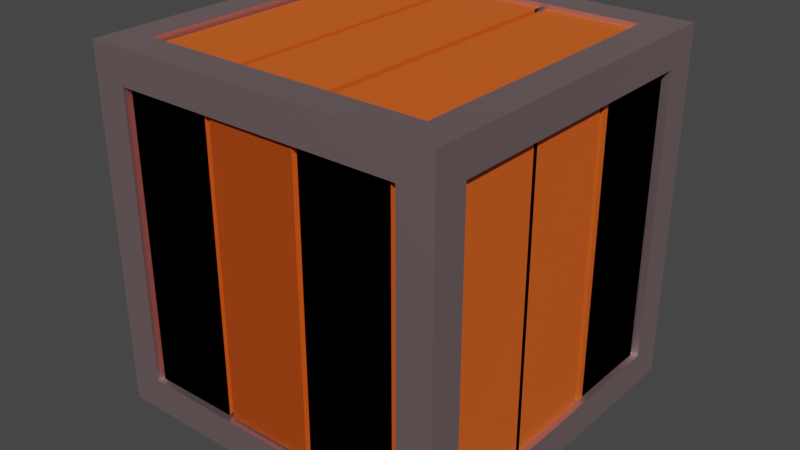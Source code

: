 # Source: box.blend  (saved by Blender 3.5.10; exported with 4.5.12 LTS)
import bpy
from mathutils import Matrix  # noqa: F401  (used for matrix-valued properties, if any)

bpy.ops.wm.read_factory_settings(use_empty=True)
scene = bpy.context.scene
scene.name = 'Scene'

# ---- collections
col_collection = bpy.data.collections.new('Collection'); scene.collection.children.link(col_collection)

# ---- materials (node trees are filled in below, after node groups)
mat_material_002 = bpy.data.materials.new('Material.002')
mat_material_002.use_transparent_shadow = False
mat_material = bpy.data.materials.new('Material')
mat_material.alpha_threshold = 0.0
mat_material.use_transparent_shadow = False
mat_material.roughness = 0.5
mat_material.line_color = (0.0, 0.0, 0.0, 1.0)
mat_material_001 = bpy.data.materials.new('Material.001')
mat_material_001.use_transparent_shadow = False

# ---- material node trees
mat_material_002.use_nodes = True; mat_material_002.node_tree.nodes.clear()
_N = mat_material_002.node_tree.nodes; _L = mat_material_002.node_tree.links
n0 = _N.new('ShaderNodeBsdfPrincipled'); n0.name = 'Principled BSDF'; n0.location = (10, 300)
n0.distribution = 'GGX'
n0.subsurface_method = 'RANDOM_WALK_SKIN'
n0.inputs[0].default_value = (0.0, 0.0, 0.0, 1.0)
n0.inputs[3].default_value = 1.45
n0.inputs[27].default_value = (0.0, 0.0, 0.0, 1.0)
n0.inputs[28].default_value = 1.0
n1 = _N.new('ShaderNodeOutputMaterial'); n1.name = 'Material Output'; n1.location = (300, 300)
_L.new(n0.outputs[0], n1.inputs[0])
n1.is_active_output = True
mat_material.use_nodes = True; mat_material.node_tree.nodes.clear()
_N = mat_material.node_tree.nodes; _L = mat_material.node_tree.links
n0 = _N.new('ShaderNodeOutputMaterial'); n0.name = 'Material Output'; n0.location = (300, 300)
n1 = _N.new('ShaderNodeBsdfPrincipled'); n1.name = 'Principled BSDF'; n1.location = (10, 300)
n1.distribution = 'GGX'
n1.subsurface_method = 'RANDOM_WALK_SKIN'
n1.inputs[0].default_value = (0.8, 0.5785, 0.5978, 1.0)
n1.inputs[1].default_value = 0.9896
n1.inputs[3].default_value = 1.45
n1.inputs[27].default_value = (0.0, 0.0, 0.0, 1.0)
n1.inputs[28].default_value = 1.0
_L.new(n1.outputs[0], n0.inputs[0])
n0.is_active_output = True
mat_material_001.use_nodes = True; mat_material_001.node_tree.nodes.clear()
_N = mat_material_001.node_tree.nodes; _L = mat_material_001.node_tree.links
n0 = _N.new('ShaderNodeBsdfPrincipled'); n0.name = 'Principled BSDF'; n0.location = (10, 300)
n0.distribution = 'GGX'
n0.subsurface_method = 'RANDOM_WALK_SKIN'
n0.inputs[0].default_value = (0.8, 0.1182, 0.01118, 1.0)
n0.inputs[3].default_value = 1.45
n0.inputs[27].default_value = (0.0, 0.0, 0.0, 1.0)
n0.inputs[28].default_value = 1.0
n1 = _N.new('ShaderNodeOutputMaterial'); n1.name = 'Material Output'; n1.location = (300, 300)
_L.new(n0.outputs[0], n1.inputs[0])
n1.is_active_output = True

# ---- world
world_world = bpy.data.worlds.new('World'); scene.world = world_world
world_world.use_nodes = True; world_world.node_tree.nodes.clear()
_N = world_world.node_tree.nodes; _L = world_world.node_tree.links
n0 = _N.new('ShaderNodeOutputWorld'); n0.name = 'World Output'; n0.location = (300, 300)
n1 = _N.new('ShaderNodeBackground'); n1.name = 'Background'; n1.location = (10, 300)
n1.inputs[0].default_value = (0.05088, 0.05088, 0.05088, 1.0)
_L.new(n1.outputs[0], n0.inputs[0])
n0.is_active_output = True
world_world.color = (0.05088, 0.05088, 0.05088)
world_world.use_sun_shadow = False
world_world.sun_shadow_jitter_overblur = 0.0

# ---- meshes
me_cube_003 = bpy.data.meshes.new('Cube.003')
me_cube_003.from_pydata([(-1.016, -1.0, 0.2297), (-1.016, -1.0, 2.23), (-1.016, 1.0, 0.2297), (-1.016, 1.0, 2.23), (0.9839, -1.0, 0.2297), (0.9839, -1.0, 2.23), (0.9839, 1.0, 0.2297), (0.9839, 1.0, 2.23), (-1.196, -1.196, 0.02961), (-1.196, -1.196, 2.421), (-1.196, 1.196, 0.02961), (-1.196, 1.196, 2.421), (1.196, -1.196, 0.02961), (1.196, -1.196, 2.421), (1.196, 1.196, 0.02961), (1.196, 1.196, 2.421), (-1.196, -0.9684, 0.2567), (-1.196, -0.9684, 2.194), (-1.196, 0.9684, 2.194), (-1.196, 0.9684, 0.2567), (-0.9684, 1.196, 0.2567), (-0.9684, 1.196, 2.194), (0.9684, 1.196, 2.194), (0.9684, 1.196, 0.2567), (1.196, 0.9684, 0.2567), (1.196, 0.9684, 2.194), (1.196, -0.9684, 2.194), (1.196, -0.9684, 0.2567), (0.9684, -1.196, 0.2567), (0.9684, -1.196, 2.194), (-0.9684, -1.196, 2.194), (-0.9684, -1.196, 0.2567), (-0.9684, 0.9684, -0.02961), (0.9684, 0.9684, 0.02961), (0.9684, -0.9684, 0.02961), (-0.9684, -0.9684, -0.02961), (0.9684, 0.9684, 2.421), (-0.9684, 0.9684, 2.421), (-0.9684, -0.9684, 2.421), (0.9684, -0.9684, 2.421), (-0.9602, -0.9684, 0.2567), (-0.9602, -0.9684, 2.194), (-0.9602, 0.9684, 0.2567), (-0.9602, 0.9684, 2.194), (-0.9684, 0.9602, 2.194), (-0.9684, 0.9602, 0.2567), (0.9684, 0.9602, 0.2567), (0.9684, 0.9602, 2.194), (0.9602, 0.9684, 2.194), (0.9602, 0.9684, 0.2567), (0.9602, -0.9684, 0.2567), (0.9602, -0.9684, 2.194), (0.9684, -0.9602, 2.194), (0.9684, -0.9602, 0.2567), (-0.9684, -0.9602, 0.2567), (-0.9684, -0.9602, 2.194), (0.9684, 0.9684, 0.2649), (-0.9684, 0.9684, 0.2186), (-0.9684, -0.9684, 0.2186), (0.9684, -0.9684, 0.2649), (-0.9684, 0.9684, 2.185), (0.9684, 0.9684, 2.185), (0.9684, -0.9684, 2.185), (-0.9684, -0.9684, 2.185), (-1.163, -0.9551, 0.2269), (-1.163, -0.9551, 2.23), (1.154, 0.3514, 0.2409), (1.154, 0.3514, 2.204), (-0.9979, -0.9551, 0.1932), (-0.9979, -0.9551, 2.264), (-0.9393, -1.163, 2.231), (-0.9393, -1.163, 0.2678), (1.154, 0.9465, 0.2409), (1.154, 0.9465, 2.204), (1.154, -0.36, 2.204), (1.154, -0.36, 0.2409), (1.154, -0.9551, 2.204), (1.154, -0.9551, 0.2409), (0.9887, -0.36, 2.172), (0.9887, -0.36, 0.2728), (-0.9979, 0.8986, 2.264), (-0.9979, 0.8986, 0.1932), (-0.9979, 0.3034, 2.264), (-0.9979, 0.3034, 0.1932), (-1.163, 0.8986, 2.23), (-1.163, 0.8986, 0.2269), (-1.163, 0.3034, 2.23), (-1.163, 0.3034, 0.2269), (-1.163, -0.3284, 0.2269), (-1.163, -0.3284, 2.23), (-1.163, 0.2667, 0.2269), (-1.163, 0.2667, 2.23), (-0.9979, -0.3284, 0.1932), (-0.9979, -0.3284, 2.264), (-0.9979, 0.2667, 0.1932), (-0.9979, 0.2667, 2.264), (-1.163, -0.9551, 0.2728), (-1.163, -0.9551, 2.172), (-1.163, -0.36, 0.2728), (-1.163, -0.36, 2.172), (-0.9979, -0.9551, 0.2409), (-0.9979, -0.9551, 2.204), (-0.9979, -0.36, 0.2409), (-0.9979, -0.36, 2.204), (-0.9979, 0.8986, 2.204), (-0.9979, 0.8986, 0.2409), (-0.9979, 0.3034, 2.204), (-0.9979, 0.3034, 0.2409), (-1.163, 0.8986, 2.172), (-1.163, 0.8986, 0.2728), (-1.163, 0.3034, 2.172), (-1.163, 0.3034, 0.2728), (-1.163, -0.3284, 0.2728), (-1.163, -0.3284, 2.172), (-1.163, 0.2667, 0.2728), (-1.163, 0.2667, 2.172), (-0.9979, -0.3284, 0.2409), (-0.9979, -0.3284, 2.204), (-0.9979, 0.2667, 0.2409), (-0.9979, 0.2667, 2.204), (1.154, 0.2667, 2.204), (1.154, 0.2667, 0.2409), (1.154, -0.3284, 2.204), (1.154, -0.3284, 0.2409), (-0.3126, -1.163, 2.231), (-0.3126, -1.163, 0.2678), (0.3192, -1.162, 0.2678), (0.3192, -1.162, 2.231), (0.9143, -1.162, 0.2678), (0.9143, -1.162, 2.231), (-0.3442, -1.163, 2.231), (-0.3442, -1.163, 0.2678), (0.9887, 0.2667, 2.172), (0.9887, 0.2667, 0.2728), (0.9887, -0.3284, 2.172), (0.9887, -0.3284, 0.2728), (0.9887, 0.3514, 0.2728), (0.9887, 0.3514, 2.172), (0.9887, 0.9465, 0.2728), (0.9887, 0.9465, 2.172), (0.9887, -0.9551, 2.172), (0.9887, -0.9551, 0.2728), (0.2825, -1.162, 2.231), (0.2825, -1.162, 0.2678), (0.9887, -0.9551, 0.2728), (0.9887, -0.9551, 2.172), (0.9887, -0.36, 0.2728), (0.9887, -0.36, 2.172), (1.154, -0.9551, 0.2409), (1.154, -0.9551, 2.204), (1.154, -0.36, 0.2409), (1.154, -0.36, 2.204), (1.154, 0.8986, 2.204), (1.154, 0.8986, 0.2409), (1.154, 0.3034, 2.204), (1.154, 0.3034, 0.2409), (0.9887, 0.8986, 2.172), (0.9887, 0.8986, 0.2728), (0.9887, 0.3034, 2.172), (0.9887, 0.3034, 0.2728), (0.9887, -0.3284, 0.2728), (0.9887, -0.3284, 2.172), (0.9887, 0.2667, 0.2728), (0.9887, 0.2667, 2.172), (1.154, -0.3284, 0.2409), (1.154, -0.3284, 2.204), (1.154, 0.2667, 0.2409), (1.154, 0.2667, 2.204), (-0.9394, -0.9978, 0.3573), (-0.9394, -0.9978, 2.257), (-0.3443, -0.9975, 0.3573), (-0.3443, -0.9975, 2.257), (-0.9393, -1.163, 0.2678), (-0.9393, -1.163, 2.231), (-0.3442, -1.163, 0.2678), (-0.3442, -1.163, 2.231), (0.9143, -1.162, 2.231), (0.9143, -1.162, 0.2678), (0.3192, -1.162, 2.231), (0.3192, -1.162, 0.2678), (0.9142, -0.9968, 2.257), (0.9142, -0.9968, 0.3573), (0.3191, -0.9971, 2.257), (0.3191, -0.9971, 0.3573), (-0.3127, -0.9975, 0.3573), (-0.3127, -0.9975, 2.257), (0.2824, -0.9972, 0.3573), (0.2824, -0.9972, 2.257), (-0.3126, -1.163, 0.2678), (-0.3126, -1.163, 2.231), (0.2825, -1.162, 0.2678), (0.2825, -1.162, 2.231), (-0.9394, 1.169, 0.2128), (-0.9394, 1.169, 2.274), (-0.3443, 1.17, 0.2128), (-0.3443, 1.17, 2.274), (-0.9393, 1.004, 0.3253), (-0.9393, 1.004, 2.289), (-0.3442, 1.004, 0.3253), (-0.3442, 1.004, 2.289), (0.9143, 1.005, 2.289), (0.9143, 1.005, 0.3253), (0.3192, 1.005, 2.289), (0.3192, 1.005, 0.3253), (0.9142, 1.17, 2.274), (0.9142, 1.17, 0.2128), (0.3191, 1.17, 2.274), (0.3191, 1.17, 0.2128), (-0.3127, 1.17, 0.2128), (-0.3127, 1.17, 2.274), (0.2824, 1.17, 0.2128), (0.2824, 1.17, 2.274), (-0.3126, 1.005, 0.3253), (-0.3126, 1.005, 2.289), (0.2825, 1.005, 0.3253), (0.2825, 1.005, 2.289), (-0.9394, 0.9136, 0.2253), (-0.9394, -0.9859, 0.2203), (-0.3443, 0.9136, 0.2256), (-0.3443, -0.9859, 0.2206), (-0.9393, 0.946, 0.07758), (-0.9393, -1.017, 0.07239), (-0.3442, 0.946, 0.07792), (-0.3442, -1.017, 0.07273), (0.9143, -1.017, 0.07344), (0.9143, 0.9459, 0.07863), (0.3192, -1.017, 0.0731), (0.3192, 0.9459, 0.07829), (0.9142, -0.9859, 0.2213), (0.9142, 0.9136, 0.2263), (0.3191, -0.9859, 0.221), (0.3191, 0.9136, 0.226), (-0.3127, 0.9136, 0.2257), (-0.3127, -0.9859, 0.2206), (0.2824, 0.9136, 0.226), (0.2824, -0.9859, 0.221), (-0.3126, 0.946, 0.07794), (-0.3126, -1.017, 0.07275), (0.2825, 0.9459, 0.07827), (0.2825, -1.017, 0.07308), (-0.9394, 0.9704, 2.391), (-0.9394, -1.043, 2.386), (-0.3443, 0.9704, 2.391), (-0.3443, -1.043, 2.386), (-0.9393, 0.946, 2.226), (-0.9393, -1.017, 2.221), (-0.3442, 0.946, 2.226), (-0.3442, -1.017, 2.221), (0.9379, -1.017, 2.222), (0.9379, 0.9459, 2.227), (0.3428, -1.017, 2.221), (0.3428, 0.9459, 2.226), (0.9378, -1.043, 2.387), (0.9378, 0.9704, 2.392), (0.3427, -1.043, 2.387), (0.3427, 0.9704, 2.392), (-0.3008, 0.9704, 2.391), (-0.3008, -1.043, 2.386), (0.2943, 0.9704, 2.392), (0.2943, -1.043, 2.387), (-0.3007, 0.946, 2.226), (-0.3007, -1.017, 2.221), (0.2944, 0.9459, 2.226), (0.2944, -1.017, 2.221), (1.154, 0.3514, 0.2409), (1.154, 0.3514, 2.204), (1.154, 0.9465, 0.2409), (1.154, 0.9465, 2.204), (1.154, -0.36, 2.204), (1.154, -0.36, 0.2409), (1.154, -0.9551, 2.204), (1.154, -0.9551, 0.2409), (0.9887, -0.36, 2.172), (0.9887, -0.36, 0.2728), (1.154, 0.2667, 2.204), (1.154, 0.2667, 0.2409), (1.154, -0.3284, 2.204), (1.154, -0.3284, 0.2409), (0.9887, 0.2667, 2.172), (0.9887, 0.2667, 0.2728), (0.9887, -0.3284, 2.172), (0.9887, -0.3284, 0.2728), (0.9887, 0.3514, 0.2728), (0.9887, 0.3514, 2.172), (0.9887, 0.9465, 0.2728), (0.9887, 0.9465, 2.172), (0.9887, -0.9551, 2.172), (0.9887, -0.9551, 0.2728), (-0.9979, 0.934, 0.1328), (-0.9979, 0.934, 2.194), (-1.006, 0.339, 0.1328), (-1.006, 0.339, 2.194), (-1.163, 0.9363, 0.2453), (-1.163, 0.9363, 2.209), (-1.171, 0.3412, 0.2453), (-1.171, 0.3412, 2.209), (-1.189, -0.9439, 2.209), (-1.189, -0.9439, 0.2453), (-1.18, -0.3488, 2.209), (-1.18, -0.3488, 0.2453), (-1.024, -0.9462, 2.194), (-1.024, -0.9462, 0.1328), (-1.015, -0.3511, 2.194), (-1.015, -0.3511, 0.1328), (-1.007, 0.2868, 0.1328), (-1.007, 0.2868, 2.194), (-1.015, -0.3083, 0.1328), (-1.015, -0.3083, 2.194), (-1.172, 0.2891, 0.2453), (-1.172, 0.2891, 2.209), (-1.18, -0.306, 0.2453), (-1.18, -0.306, 2.209), (-0.3008, 0.9136, 2.391), (-0.3008, -0.9859, 2.386), (0.2943, 0.9136, 2.392), (0.2943, -0.9859, 2.387), (-0.3007, 0.946, 2.226), (-0.3007, -1.017, 2.221), (0.2944, 0.9459, 2.226), (0.2944, -1.017, 2.221)], [(64, 68), (69, 65), (86, 82), (83, 87), (80, 84), (85, 81), (94, 90), (91, 95), (88, 92), (93, 89), (102, 98), (99, 103), (96, 100), (101, 97), (110, 106), (107, 111), (104, 108), (109, 105), (114, 118), (119, 115), (116, 112), (113, 117)], [(0, 1, 3, 2), (2, 3, 7, 6), (6, 7, 5, 4), (4, 5, 1, 0), (2, 6, 4, 0), (7, 3, 1, 5), (24, 25, 48, 49), (19, 16, 40, 42), (20, 21, 44, 45), (16, 17, 41, 40), (38, 39, 62, 63), (34, 35, 58, 59), (8, 9, 17, 16), (9, 11, 18, 17), (11, 10, 19, 18), (10, 8, 16, 19), (10, 11, 21, 20), (11, 15, 22, 21), (15, 14, 23, 22), (14, 10, 20, 23), (14, 15, 25, 24), (15, 13, 26, 25), (13, 12, 27, 26), (12, 14, 24, 27), (12, 13, 29, 28), (13, 9, 30, 29), (9, 8, 31, 30), (8, 12, 28, 31), (10, 14, 33, 32), (14, 12, 34, 33), (12, 8, 35, 34), (8, 10, 32, 35), (15, 11, 37, 36), (11, 9, 38, 37), (9, 13, 39, 38), (13, 15, 36, 39), (40, 41, 43, 42), (45, 44, 47, 46), (49, 48, 51, 50), (53, 52, 55, 54), (57, 56, 59, 58), (61, 60, 63, 62), (23, 20, 45, 46), (28, 29, 52, 53), (17, 18, 43, 41), (27, 24, 49, 50), (32, 33, 56, 57), (21, 22, 47, 44), (31, 28, 53, 54), (36, 37, 60, 61), (18, 19, 42, 43), (25, 26, 51, 48), (35, 32, 57, 58), (22, 23, 46, 47), (29, 30, 55, 52), (39, 36, 61, 62), (26, 27, 50, 51), (33, 34, 59, 56), (30, 31, 54, 55), (37, 38, 63, 60), (79, 78, 74, 75), (133, 132, 120, 121), (136, 137, 139, 138), (72, 73, 67, 66), (284, 285, 267, 266), (264, 265, 283, 282), (131, 130, 70, 71), (271, 270, 286, 287), (282, 283, 285, 284), (143, 142, 124, 125), (266, 267, 265, 264), (277, 276, 280, 281), (279, 278, 274, 275), (123, 122, 134, 135), (128, 129, 127, 126), (273, 272, 268, 269), (66, 67, 137, 136), (77, 76, 140, 141), (138, 139, 73, 72), (144, 145, 147, 146), (146, 147, 151, 150), (150, 151, 149, 148), (148, 149, 145, 144), (155, 154, 158, 159), (153, 152, 154, 155), (157, 156, 152, 153), (159, 158, 156, 157), (160, 161, 163, 162), (162, 163, 167, 166), (166, 167, 165, 164), (164, 165, 161, 160), (168, 169, 171, 170), (170, 171, 175, 174), (174, 175, 173, 172), (172, 173, 169, 168), (179, 178, 182, 183), (177, 176, 178, 179), (181, 180, 176, 177), (183, 182, 180, 181), (184, 185, 187, 186), (186, 187, 191, 190), (190, 191, 189, 188), (188, 189, 185, 184), (192, 193, 195, 194), (194, 195, 199, 198), (198, 199, 197, 196), (196, 197, 193, 192), (203, 202, 206, 207), (201, 200, 202, 203), (205, 204, 200, 201), (207, 206, 204, 205), (208, 209, 211, 210), (210, 211, 215, 214), (214, 215, 213, 212), (212, 213, 209, 208), (216, 217, 219, 218), (218, 219, 223, 222), (222, 223, 221, 220), (220, 221, 217, 216), (227, 226, 230, 231), (225, 224, 226, 227), (229, 228, 224, 225), (231, 230, 228, 229), (232, 233, 235, 234), (234, 235, 239, 238), (238, 239, 237, 236), (236, 237, 233, 232), (240, 241, 243, 242), (242, 243, 247, 246), (246, 247, 245, 244), (244, 245, 241, 240), (251, 250, 254, 255), (249, 248, 250, 251), (253, 252, 248, 249), (255, 254, 252, 253), (256, 257, 259, 258), (262, 263, 261, 260), (288, 289, 291, 290), (290, 291, 295, 294), (294, 295, 293, 292), (292, 293, 289, 288), (299, 298, 302, 303), (297, 296, 298, 299), (301, 300, 296, 297), (303, 302, 300, 301), (304, 305, 307, 306), (306, 307, 311, 310), (310, 311, 309, 308), (308, 309, 305, 304), (314, 315, 319, 318), (316, 317, 313, 312)])
me_cube_003.polygons.foreach_set('material_index', [0, 0, 0, 0, 0, 0, 1, 1, 1, 1, 1, 1, 1, 1, 1, 1, 1, 1, 1, 1, 1, 1, 1, 1, 1, 1, 1, 1, 1, 1, 1, 1, 1, 1, 1, 1, 1, 1, 1, 1, 1, 1, 1, 1, 1, 1, 1, 1, 1, 1, 1, 1, 2, 1, 1, 1, 1, 1, 1, 1, 2, 2, 2, 2, 2, 2, 2, 2, 2, 2, 2, 2, 2, 2, 2, 2, 2, 2, 2, 2, 2, 2, 2, 2, 2, 2, 2, 2, 2, 2, 2, 2, 2, 2, 2, 2, 2, 2, 2, 2, 2, 2, 2, 2, 2, 2, 2, 2, 2, 2, 2, 2, 2, 2, 2, 2, 2, 2, 2, 2, 2, 2, 2, 2, 2, 2, 2, 2, 2, 2, 2, 2, 2, 2, 2, 2, 2, 2, 2, 2, 2, 2, 2, 2, 2, 2, 2, 2, 2, 2, 2])
_uv = me_cube_003.uv_layers.new(name='UVMap')
_uv.uv.foreach_set('vector', [0.375, 0.0, 0.625, 0.0, 0.625, 0.25, 0.375, 0.25, 0.375, 0.25, 0.625, 0.25, 0.625, 0.5, 0.375, 0.5, 0.375, 0.5, 0.625, 0.5, 0.625, 0.75, 0.375, 0.75, 0.375, 0.75, 0.625, 0.75, 0.625, 1.0, 0.375, 1.0, 0.125, 0.5, 0.375, 0.5, 0.375, 0.75, 0.125, 0.75, 0.625, 0.5, 0.875, 0.5, 0.875, 0.75, 0.625, 0.75, 0.3987, 0.5237, 0.6013, 0.5237, 0.6013, 0.5237, 0.3987, 0.5237, 0.3987, 0.2263, 0.3987, 0.02374, 0.3987, 0.02374, 0.3987, 0.2263, 0.3987, 0.2737, 0.6013, 0.2737, 0.6013, 0.2737, 0.3987, 0.2737, 0.3987, 0.02374, 0.6013, 0.02374, 0.6013, 0.02374, 0.3987, 0.02374, 0.8513, 0.7263, 0.6487, 0.7263, 0.6487, 0.7263, 0.8513, 0.7263, 0.3513, 0.7263, 0.1487, 0.7263, 0.1487, 0.7263, 0.3513, 0.7263, 0.375, 0.0, 0.625, 0.0, 0.6013, 0.02374, 0.3987, 0.02374, 0.625, 0.0, 0.625, 0.25, 0.6013, 0.2263, 0.6013, 0.02374, 0.625, 0.25, 0.375, 0.25, 0.3987, 0.2263, 0.6013, 0.2263, 0.375, 0.25, 0.375, 0.0, 0.3987, 0.02374, 0.3987, 0.2263, 0.375, 0.25, 0.625, 0.25, 0.6013, 0.2737, 0.3987, 0.2737, 0.625, 0.25, 0.625, 0.5, 0.6013, 0.4763, 0.6013, 0.2737, 0.625, 0.5, 0.375, 0.5, 0.3987, 0.4763, 0.6013, 0.4763, 0.375, 0.5, 0.375, 0.25, 0.3987, 0.2737, 0.3987, 0.4763, 0.375, 0.5, 0.625, 0.5, 0.6013, 0.5237, 0.3987, 0.5237, 0.625, 0.5, 0.625, 0.75, 0.6013, 0.7263, 0.6013, 0.5237, 0.625, 0.75, 0.375, 0.75, 0.3987, 0.7263, 0.6013, 0.7263, 0.375, 0.75, 0.375, 0.5, 0.3987, 0.5237, 0.3987, 0.7263, 0.375, 0.75, 0.625, 0.75, 0.6013, 0.7737, 0.3987, 0.7737, 0.625, 0.75, 0.625, 1.0, 0.6013, 0.9763, 0.6013, 0.7737, 0.625, 1.0, 0.375, 1.0, 0.3987, 0.9763, 0.6013, 0.9763, 0.375, 1.0, 0.375, 0.75, 0.3987, 0.7737, 0.3987, 0.9763, 0.125, 0.5, 0.375, 0.5, 0.3513, 0.5237, 0.1487, 0.5237, 0.375, 0.5, 0.375, 0.75, 0.3513, 0.7263, 0.3513, 0.5237, 0.375, 0.75, 0.125, 0.75, 0.1487, 0.7263, 0.3513, 0.7263, 0.125, 0.75, 0.125, 0.5, 0.1487, 0.5237, 0.1487, 0.7263, 0.625, 0.5, 0.875, 0.5, 0.8513, 0.5237, 0.6487, 0.5237, 0.875, 0.5, 0.875, 0.75, 0.8513, 0.7263, 0.8513, 0.5237, 0.875, 0.75, 0.625, 0.75, 0.6487, 0.7263, 0.8513, 0.7263, 0.625, 0.75, 0.625, 0.5, 0.6487, 0.5237, 0.6487, 0.7263, 0.3987, 0.02374, 0.6013, 0.02374, 0.6013, 0.2263, 0.3987, 0.2263, 0.3987, 0.2737, 0.6013, 0.2737, 0.6013, 0.4763, 0.3987, 0.4763, 0.3987, 0.5237, 0.6013, 0.5237, 0.6013, 0.7263, 0.3987, 0.7263, 0.3987, 0.7737, 0.6013, 0.7737, 0.6013, 0.9763, 0.3987, 0.9763, 0.1487, 0.5237, 0.3513, 0.5237, 0.3513, 0.7263, 0.1487, 0.7263, 0.6487, 0.5237, 0.8513, 0.5237, 0.8513, 0.7263, 0.6487, 0.7263, 0.3987, 0.4763, 0.3987, 0.2737, 0.3987, 0.2737, 0.3987, 0.4763, 0.3987, 0.7737, 0.6013, 0.7737, 0.6013, 0.7737, 0.3987, 0.7737, 0.6013, 0.02374, 0.6013, 0.2263, 0.6013, 0.2263, 0.6013, 0.02374, 0.3987, 0.7263, 0.3987, 0.5237, 0.3987, 0.5237, 0.3987, 0.7263, 0.1487, 0.5237, 0.3513, 0.5237, 0.3513, 0.5237, 0.1487, 0.5237, 0.6013, 0.2737, 0.6013, 0.4763, 0.6013, 0.4763, 0.6013, 0.2737, 0.3987, 0.9763, 0.3987, 0.7737, 0.3987, 0.7737, 0.3987, 0.9763, 0.6487, 0.5237, 0.8513, 0.5237, 0.8513, 0.5237, 0.6487, 0.5237, 0.6013, 0.2263, 0.3987, 0.2263, 0.3987, 0.2263, 0.6013, 0.2263, 0.6013, 0.5237, 0.6013, 0.7263, 0.6013, 0.7263, 0.6013, 0.5237, 0.1487, 0.7263, 0.1487, 0.5237, 0.1487, 0.5237, 0.1487, 0.7263, 0.6013, 0.4763, 0.3987, 0.4763, 0.3987, 0.4763, 0.6013, 0.4763, 0.6013, 0.7737, 0.6013, 0.9763, 0.6013, 0.9763, 0.6013, 0.7737, 0.6487, 0.7263, 0.6487, 0.5237, 0.6487, 0.5237, 0.6487, 0.7263, 0.6013, 0.7263, 0.3987, 0.7263, 0.3987, 0.7263, 0.6013, 0.7263, 0.3513, 0.5237, 0.3513, 0.7263, 0.3513, 0.7263, 0.3513, 0.5237, 0.6013, 0.9763, 0.3987, 0.9763, 0.3987, 0.9763, 0.6013, 0.9763, 0.8513, 0.5237, 0.8513, 0.7263, 0.8513, 0.7263, 0.8513, 0.5237, 0.375, 0.25, 0.625, 0.25, 0.625, 0.5, 0.375, 0.5, 0.375, 0.25, 0.625, 0.25, 0.625, 0.5, 0.375, 0.5, 0.375, 0.0, 0.625, 0.0, 0.625, 0.25, 0.375, 0.25, 0.375, 0.5, 0.625, 0.5, 0.625, 0.75, 0.375, 0.75, 0.375, 0.25, 0.625, 0.25, 0.625, 0.5, 0.375, 0.5, 0.375, 0.75, 0.625, 0.75, 0.625, 1.0, 0.375, 1.0, 0.375, 0.5, 0.625, 0.5, 0.625, 0.75, 0.375, 0.75, 0.375, 0.75, 0.625, 0.75, 0.625, 1.0, 0.375, 1.0, 0.375, 0.0, 0.625, 0.0, 0.625, 0.25, 0.375, 0.25, 0.375, 0.5, 0.625, 0.5, 0.625, 0.75, 0.375, 0.75, 0.375, 0.5, 0.625, 0.5, 0.625, 0.75, 0.375, 0.75, 0.375, 0.75, 0.625, 0.75, 0.625, 1.0, 0.375, 1.0, 0.375, 0.25, 0.625, 0.25, 0.625, 0.5, 0.375, 0.5, 0.375, 0.75, 0.625, 0.75, 0.625, 1.0, 0.375, 1.0, 0.375, 0.5, 0.625, 0.5, 0.625, 0.75, 0.375, 0.75, 0.375, 0.25, 0.625, 0.25, 0.625, 0.5, 0.375, 0.5, 0.375, 0.75, 0.625, 0.75, 0.625, 1.0, 0.375, 1.0, 0.375, 0.75, 0.625, 0.75, 0.625, 1.0, 0.375, 1.0, 0.375, 0.25, 0.625, 0.25, 0.625, 0.5, 0.375, 0.5, 0.375, 0.0, 0.625, 0.0, 0.625, 0.25, 0.375, 0.25, 0.375, 0.25, 0.625, 0.25, 0.625, 0.5, 0.375, 0.5, 0.375, 0.5, 0.625, 0.5, 0.625, 0.75, 0.375, 0.75, 0.375, 0.75, 0.625, 0.75, 0.625, 1.0, 0.375, 1.0, 0.375, 0.75, 0.625, 0.75, 0.625, 1.0, 0.375, 1.0, 0.375, 0.5, 0.625, 0.5, 0.625, 0.75, 0.375, 0.75, 0.375, 0.25, 0.625, 0.25, 0.625, 0.5, 0.375, 0.5, 0.375, 0.0, 0.625, 0.0, 0.625, 0.25, 0.375, 0.25, 0.375, 0.0, 0.625, 0.0, 0.625, 0.25, 0.375, 0.25, 0.375, 0.25, 0.625, 0.25, 0.625, 0.5, 0.375, 0.5, 0.375, 0.5, 0.625, 0.5, 0.625, 0.75, 0.375, 0.75, 0.375, 0.75, 0.625, 0.75, 0.625, 1.0, 0.375, 1.0, 0.375, 0.0, 0.625, 0.0, 0.625, 0.25, 0.375, 0.25, 0.375, 0.25, 0.625, 0.25, 0.625, 0.5, 0.375, 0.5, 0.375, 0.5, 0.625, 0.5, 0.625, 0.75, 0.375, 0.75, 0.375, 0.75, 0.625, 0.75, 0.625, 1.0, 0.375, 1.0, 0.375, 0.75, 0.625, 0.75, 0.625, 1.0, 0.375, 1.0, 0.375, 0.5, 0.625, 0.5, 0.625, 0.75, 0.375, 0.75, 0.375, 0.25, 0.625, 0.25, 0.625, 0.5, 0.375, 0.5, 0.375, 0.0, 0.625, 0.0, 0.625, 0.25, 0.375, 0.25, 0.375, 0.0, 0.625, 0.0, 0.625, 0.25, 0.375, 0.25, 0.375, 0.25, 0.625, 0.25, 0.625, 0.5, 0.375, 0.5, 0.375, 0.5, 0.625, 0.5, 0.625, 0.75, 0.375, 0.75, 0.375, 0.75, 0.625, 0.75, 0.625, 1.0, 0.375, 1.0, 0.375, 0.0, 0.625, 0.0, 0.625, 0.25, 0.375, 0.25, 0.375, 0.25, 0.625, 0.25, 0.625, 0.5, 0.375, 0.5, 0.375, 0.5, 0.625, 0.5, 0.625, 0.75, 0.375, 0.75, 0.375, 0.75, 0.625, 0.75, 0.625, 1.0, 0.375, 1.0, 0.375, 0.75, 0.625, 0.75, 0.625, 1.0, 0.375, 1.0, 0.375, 0.5, 0.625, 0.5, 0.625, 0.75, 0.375, 0.75, 0.375, 0.25, 0.625, 0.25, 0.625, 0.5, 0.375, 0.5, 0.375, 0.0, 0.625, 0.0, 0.625, 0.25, 0.375, 0.25, 0.375, 0.0, 0.625, 0.0, 0.625, 0.25, 0.375, 0.25, 0.375, 0.25, 0.625, 0.25, 0.625, 0.5, 0.375, 0.5, 0.375, 0.5, 0.625, 0.5, 0.625, 0.75, 0.375, 0.75, 0.375, 0.75, 0.625, 0.75, 0.625, 1.0, 0.375, 1.0, 0.375, 0.0, 0.625, 0.0, 0.625, 0.25, 0.375, 0.25, 0.375, 0.25, 0.625, 0.25, 0.625, 0.5, 0.375, 0.5, 0.375, 0.5, 0.625, 0.5, 0.625, 0.75, 0.375, 0.75, 0.375, 0.75, 0.625, 0.75, 0.625, 1.0, 0.375, 1.0, 0.375, 0.75, 0.625, 0.75, 0.625, 1.0, 0.375, 1.0, 0.375, 0.5, 0.625, 0.5, 0.625, 0.75, 0.375, 0.75, 0.375, 0.25, 0.625, 0.25, 0.625, 0.5, 0.375, 0.5, 0.375, 0.0, 0.625, 0.0, 0.625, 0.25, 0.375, 0.25, 0.375, 0.0, 0.625, 0.0, 0.625, 0.25, 0.375, 0.25, 0.375, 0.25, 0.625, 0.25, 0.625, 0.5, 0.375, 0.5, 0.375, 0.5, 0.625, 0.5, 0.625, 0.75, 0.375, 0.75, 0.375, 0.75, 0.625, 0.75, 0.625, 1.0, 0.375, 1.0, 0.375, 0.0, 0.625, 0.0, 0.625, 0.25, 0.375, 0.25, 0.375, 0.25, 0.625, 0.25, 0.625, 0.5, 0.375, 0.5, 0.375, 0.5, 0.625, 0.5, 0.625, 0.75, 0.375, 0.75, 0.375, 0.75, 0.625, 0.75, 0.625, 1.0, 0.375, 1.0, 0.375, 0.75, 0.625, 0.75, 0.625, 1.0, 0.375, 1.0, 0.375, 0.5, 0.625, 0.5, 0.625, 0.75, 0.375, 0.75, 0.375, 0.25, 0.625, 0.25, 0.625, 0.5, 0.375, 0.5, 0.375, 0.0, 0.625, 0.0, 0.625, 0.25, 0.375, 0.25, 0.375, 0.0, 0.625, 0.0, 0.625, 0.25, 0.375, 0.25, 0.375, 0.5, 0.625, 0.5, 0.625, 0.75, 0.375, 0.75, 0.375, 0.0, 0.625, 0.0, 0.625, 0.25, 0.375, 0.25, 0.375, 0.25, 0.625, 0.25, 0.625, 0.5, 0.375, 0.5, 0.375, 0.5, 0.625, 0.5, 0.625, 0.75, 0.375, 0.75, 0.375, 0.75, 0.625, 0.75, 0.625, 1.0, 0.375, 1.0, 0.375, 0.75, 0.625, 0.75, 0.625, 1.0, 0.375, 1.0, 0.375, 0.5, 0.625, 0.5, 0.625, 0.75, 0.375, 0.75, 0.375, 0.25, 0.625, 0.25, 0.625, 0.5, 0.375, 0.5, 0.375, 0.0, 0.625, 0.0, 0.625, 0.25, 0.375, 0.25, 0.375, 0.0, 0.625, 0.0, 0.625, 0.25, 0.375, 0.25, 0.375, 0.25, 0.625, 0.25, 0.625, 0.5, 0.375, 0.5, 0.375, 0.5, 0.625, 0.5, 0.625, 0.75, 0.375, 0.75, 0.375, 0.75, 0.625, 0.75, 0.625, 1.0, 0.375, 1.0, 0.375, 0.25, 0.625, 0.25, 0.625, 0.5, 0.375, 0.5, 0.375, 0.75, 0.625, 0.75, 0.625, 1.0, 0.375, 1.0])
me_cube_003.materials.append(mat_material_002)
me_cube_003.materials.append(mat_material)
me_cube_003.materials.append(mat_material_001)
me_cube_003.update()

# ---- objects
ob_cube_001 = bpy.data.objects.new('Cube.001', me_cube_003)

# ---- transforms, parenting, visibility, modifiers, constraints
ob_cube_001.location = (2.98e-08, 0.0, 0.6936)
ob_cube_001.scale = (0.8364, 0.8364, 0.8364)

# ---- collection membership
col_collection.objects.link(ob_cube_001)

# ---- scene / render settings (as saved in the file)
scene.frame_start = 1; scene.frame_end = 250; scene.frame_set(1)
scene.render.engine = 'BLENDER_EEVEE_NEXT'
scene.cycles.sampling_pattern = 'TABULATED_SOBOL'
scene.eevee.use_gtao = True
scene.eevee.use_raytracing = True
scene.view_settings.view_transform = 'Filmic'
bpy.context.view_layer.update()

# ---- added for rendering (the .blend has no active camera and no usable light): camera, sun
cam_auto = bpy.data.cameras.new('AutoCamera')
cam_auto.lens = 50.0
cam_auto.sensor_width = 36.0
cam_auto.clip_end = 1000.0
ob_auto_camera = bpy.data.objects.new('AutoCamera', cam_auto)
scene.collection.objects.link(ob_auto_camera)
ob_auto_camera.location = (3.23175, -3.87809, 4.27904)
ob_auto_camera.rotation_euler = (1.09748, -7.21219e-08, 0.694738)
scene.camera = ob_auto_camera
light_auto_sun = bpy.data.lights.new('AutoSun', 'SUN')
light_auto_sun.energy = 3.0
light_auto_sun.angle = 0.0523599
ob_auto_sun = bpy.data.objects.new('AutoSun', light_auto_sun)
scene.collection.objects.link(ob_auto_sun)
ob_auto_sun.rotation_euler = (0.872665, 0.174533, 0.523599)
bpy.context.view_layer.update()
